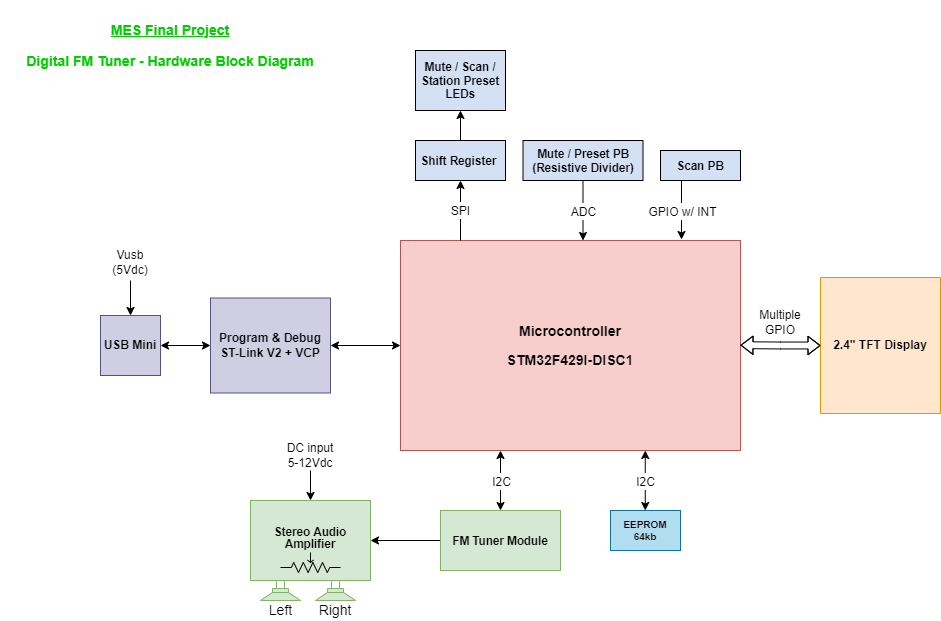

The diagram above was exported from draw.io. Its source (the exported page's mxGraphModel, read from the mxfile embedded in the PNG):
<mxGraphModel dx="1422" dy="865" grid="1" gridSize="10" guides="1" tooltips="1" connect="1" arrows="1" fold="1" page="1" pageScale="1" pageWidth="1169" pageHeight="827" math="0" shadow="0">
  <root>
    <mxCell id="0" />
    <mxCell id="1" parent="0" />
    <mxCell id="QsEJRmMbEFGyy8XJypWP-1" value="&lt;p&gt;&lt;b&gt;&lt;font style=&quot;font-size: 14px&quot;&gt;Microcontroller&lt;/font&gt;&lt;/b&gt;&lt;/p&gt;&lt;p&gt;&lt;b&gt;&lt;font style=&quot;font-size: 14px&quot;&gt;STM32F429I-DISC1&lt;/font&gt;&lt;/b&gt;&lt;/p&gt;" style="rounded=0;whiteSpace=wrap;html=1;fillColor=#f8cecc;strokeColor=#b85450;" parent="1" vertex="1">
      <mxGeometry x="430" y="300" width="340" height="210" as="geometry" />
    </mxCell>
    <mxCell id="QsEJRmMbEFGyy8XJypWP-2" value="&lt;h5&gt;&lt;b&gt;Mute / Scan /&lt;br&gt;Station Preset&lt;br&gt;&lt;/b&gt;&lt;b&gt;LEDs&lt;/b&gt;&lt;/h5&gt;" style="rounded=0;whiteSpace=wrap;html=1;fontSize=14;fillColor=#D4E1F5;" parent="1" vertex="1">
      <mxGeometry x="445" y="110" width="90" height="60" as="geometry" />
    </mxCell>
    <mxCell id="QsEJRmMbEFGyy8XJypWP-6" value="&lt;font style=&quot;font-size: 12px&quot;&gt;SPI&lt;/font&gt;" style="endArrow=classic;html=1;rounded=0;fontSize=14;" parent="1" edge="1">
      <mxGeometry relative="1" as="geometry">
        <mxPoint x="490" y="300" as="sourcePoint" />
        <mxPoint x="490" y="240" as="targetPoint" />
      </mxGeometry>
    </mxCell>
    <mxCell id="QsEJRmMbEFGyy8XJypWP-9" value="&lt;h5&gt;&lt;b&gt;Mute / Preset&amp;nbsp;&lt;/b&gt;&lt;b&gt;PB&lt;br&gt;(Resistive Divider)&lt;/b&gt;&lt;/h5&gt;" style="rounded=0;whiteSpace=wrap;html=1;fontSize=14;fillColor=#D4E1F5;" parent="1" vertex="1">
      <mxGeometry x="552.5" y="200" width="120" height="40" as="geometry" />
    </mxCell>
    <mxCell id="QsEJRmMbEFGyy8XJypWP-10" value="" style="endArrow=classic;html=1;rounded=0;fontSize=14;exitX=0.5;exitY=1;exitDx=0;exitDy=0;" parent="1" edge="1">
      <mxGeometry relative="1" as="geometry">
        <mxPoint x="711" y="240" as="sourcePoint" />
        <mxPoint x="711" y="299" as="targetPoint" />
      </mxGeometry>
    </mxCell>
    <mxCell id="QsEJRmMbEFGyy8XJypWP-11" value="&lt;font style=&quot;font-size: 12px&quot;&gt;GPIO w/ INT&lt;/font&gt;" style="edgeLabel;resizable=0;html=1;align=center;verticalAlign=middle;fontSize=14;" parent="QsEJRmMbEFGyy8XJypWP-10" connectable="0" vertex="1">
      <mxGeometry relative="1" as="geometry" />
    </mxCell>
    <mxCell id="QsEJRmMbEFGyy8XJypWP-12" value="" style="endArrow=classic;html=1;rounded=0;fontSize=14;" parent="1" edge="1">
      <mxGeometry relative="1" as="geometry">
        <mxPoint x="612.5" y="240" as="sourcePoint" />
        <mxPoint x="612.5" y="300" as="targetPoint" />
      </mxGeometry>
    </mxCell>
    <mxCell id="QsEJRmMbEFGyy8XJypWP-13" value="&lt;font style=&quot;font-size: 12px&quot;&gt;ADC&lt;/font&gt;" style="edgeLabel;resizable=0;html=1;align=center;verticalAlign=middle;fontSize=14;" parent="QsEJRmMbEFGyy8XJypWP-12" connectable="0" vertex="1">
      <mxGeometry relative="1" as="geometry" />
    </mxCell>
    <mxCell id="vO54SiyOVNn0mS_FF0it-8" style="edgeStyle=orthogonalEdgeStyle;rounded=0;orthogonalLoop=1;jettySize=auto;html=1;" parent="1" source="QsEJRmMbEFGyy8XJypWP-15" target="QsEJRmMbEFGyy8XJypWP-19" edge="1">
      <mxGeometry relative="1" as="geometry" />
    </mxCell>
    <mxCell id="QsEJRmMbEFGyy8XJypWP-15" value="&lt;h5&gt;FM Tuner Module&lt;/h5&gt;" style="rounded=0;whiteSpace=wrap;html=1;fontSize=14;fillColor=#d5e8d4;strokeColor=#82b366;" parent="1" vertex="1">
      <mxGeometry x="470" y="570" width="120" height="60" as="geometry" />
    </mxCell>
    <mxCell id="QsEJRmMbEFGyy8XJypWP-16" value="" style="endArrow=classic;html=1;rounded=0;fontSize=14;entryX=0.5;entryY=0;entryDx=0;entryDy=0;startArrow=classic;startFill=1;" parent="1" target="QsEJRmMbEFGyy8XJypWP-15" edge="1">
      <mxGeometry relative="1" as="geometry">
        <mxPoint x="530" y="510" as="sourcePoint" />
        <mxPoint x="710" y="360" as="targetPoint" />
      </mxGeometry>
    </mxCell>
    <mxCell id="QsEJRmMbEFGyy8XJypWP-17" value="&lt;font style=&quot;font-size: 12px&quot;&gt;I2C&lt;/font&gt;" style="edgeLabel;resizable=0;html=1;align=center;verticalAlign=middle;fontSize=14;fillColor=#D4E1F5;" parent="QsEJRmMbEFGyy8XJypWP-16" connectable="0" vertex="1">
      <mxGeometry relative="1" as="geometry" />
    </mxCell>
    <mxCell id="QsEJRmMbEFGyy8XJypWP-32" value="&lt;h4&gt;2.4&quot; TFT Display&lt;/h4&gt;" style="rounded=0;whiteSpace=wrap;html=1;fontSize=12;fillColor=#ffe6cc;rotation=0;direction=north;strokeColor=#d79b00;" parent="1" vertex="1">
      <mxGeometry x="850" y="337" width="120" height="136" as="geometry" />
    </mxCell>
    <mxCell id="QsEJRmMbEFGyy8XJypWP-36" value="" style="shape=flexArrow;html=1;rounded=0;fontFamily=Helvetica;fontSize=12;fontColor=#000000;startArrow=classic;startFill=1;width=6.8965517241379315;endSize=3.6620689655172414;endWidth=10.41617122473246;startWidth=10.41617122473246;startSize=3.6620689655172414;" parent="1" edge="1">
      <mxGeometry width="100" relative="1" as="geometry">
        <mxPoint x="770" y="404.65999999999997" as="sourcePoint" />
        <mxPoint x="850" y="405" as="targetPoint" />
        <Array as="points">
          <mxPoint x="810" y="405" />
        </Array>
      </mxGeometry>
    </mxCell>
    <mxCell id="QsEJRmMbEFGyy8XJypWP-37" value="Multiple GPIO" style="text;html=1;strokeColor=none;fillColor=none;align=center;verticalAlign=middle;whiteSpace=wrap;rounded=0;fontFamily=Helvetica;fontSize=12;fontColor=#000000;" parent="1" vertex="1">
      <mxGeometry x="780" y="367" width="60" height="30" as="geometry" />
    </mxCell>
    <mxCell id="QsEJRmMbEFGyy8XJypWP-44" style="edgeStyle=orthogonalEdgeStyle;rounded=0;orthogonalLoop=1;jettySize=auto;html=1;exitX=1;exitY=0.5;exitDx=0;exitDy=0;entryX=0;entryY=0.5;entryDx=0;entryDy=0;fontFamily=Helvetica;fontSize=12;fontColor=#000000;startArrow=classic;startFill=1;" parent="1" source="QsEJRmMbEFGyy8XJypWP-43" target="QsEJRmMbEFGyy8XJypWP-1" edge="1">
      <mxGeometry relative="1" as="geometry" />
    </mxCell>
    <mxCell id="QsEJRmMbEFGyy8XJypWP-43" value="&lt;h4&gt;Program &amp;amp; Debug&lt;br&gt;ST-Link V2 + VCP&lt;/h4&gt;" style="rounded=0;whiteSpace=wrap;html=1;fontFamily=Helvetica;fontSize=12;fillColor=#d0cee2;strokeColor=#56517e;" parent="1" vertex="1">
      <mxGeometry x="240" y="357.5" width="120" height="95" as="geometry" />
    </mxCell>
    <mxCell id="QsEJRmMbEFGyy8XJypWP-46" style="edgeStyle=orthogonalEdgeStyle;rounded=0;orthogonalLoop=1;jettySize=auto;html=1;entryX=0;entryY=0.5;entryDx=0;entryDy=0;fontFamily=Helvetica;fontSize=12;fontColor=#000000;startArrow=classic;startFill=1;" parent="1" source="QsEJRmMbEFGyy8XJypWP-45" target="QsEJRmMbEFGyy8XJypWP-43" edge="1">
      <mxGeometry relative="1" as="geometry" />
    </mxCell>
    <mxCell id="mEavmSG2L3XqOBaEINo9-3" style="edgeStyle=orthogonalEdgeStyle;rounded=0;orthogonalLoop=1;jettySize=auto;html=1;startArrow=classic;startFill=1;endArrow=none;endFill=0;" parent="1" source="QsEJRmMbEFGyy8XJypWP-45" edge="1">
      <mxGeometry relative="1" as="geometry">
        <mxPoint x="160" y="340" as="targetPoint" />
      </mxGeometry>
    </mxCell>
    <mxCell id="QsEJRmMbEFGyy8XJypWP-45" value="&lt;h4&gt;USB Mini&lt;/h4&gt;" style="rounded=0;whiteSpace=wrap;html=1;fontFamily=Helvetica;fontSize=12;strokeColor=#56517e;fillColor=#d0cee2;" parent="1" vertex="1">
      <mxGeometry x="130" y="375" width="60" height="60" as="geometry" />
    </mxCell>
    <mxCell id="mEavmSG2L3XqOBaEINo9-2" value="Vusb (5Vdc)" style="text;html=1;strokeColor=none;fillColor=none;align=center;verticalAlign=middle;whiteSpace=wrap;rounded=0;fontFamily=Helvetica;fontSize=12;fontColor=#000000;" parent="1" vertex="1">
      <mxGeometry x="130" y="307" width="60" height="30" as="geometry" />
    </mxCell>
    <mxCell id="mEavmSG2L3XqOBaEINo9-6" value="&lt;h3&gt;&lt;u&gt;&lt;font color=&quot;#00cc00&quot;&gt;MES Final Project&lt;/font&gt;&lt;/u&gt;&lt;/h3&gt;&lt;h3&gt;&lt;font color=&quot;#00cc00&quot;&gt;Digital FM Tuner - Hardware Block Diagram&lt;/font&gt;&lt;/h3&gt;" style="text;html=1;strokeColor=none;fillColor=none;align=center;verticalAlign=middle;whiteSpace=wrap;rounded=0;shadow=0;glass=0;sketch=1;fontColor=#FF0000;" parent="1" vertex="1">
      <mxGeometry x="30" y="60" width="340" height="90" as="geometry" />
    </mxCell>
    <mxCell id="vO54SiyOVNn0mS_FF0it-13" style="edgeStyle=orthogonalEdgeStyle;rounded=0;orthogonalLoop=1;jettySize=auto;html=1;" parent="1" source="vO54SiyOVNn0mS_FF0it-3" target="QsEJRmMbEFGyy8XJypWP-2" edge="1">
      <mxGeometry relative="1" as="geometry" />
    </mxCell>
    <mxCell id="vO54SiyOVNn0mS_FF0it-3" value="&lt;h5&gt;Shift Register&amp;nbsp;&lt;/h5&gt;" style="rounded=0;whiteSpace=wrap;html=1;fontSize=14;fillColor=#D4E1F5;" parent="1" vertex="1">
      <mxGeometry x="445" y="200" width="90" height="40" as="geometry" />
    </mxCell>
    <mxCell id="vO54SiyOVNn0mS_FF0it-6" value="&lt;h5&gt;Scan PB&lt;br&gt;&lt;/h5&gt;" style="rounded=0;whiteSpace=wrap;html=1;fontSize=14;fillColor=#D4E1F5;" parent="1" vertex="1">
      <mxGeometry x="690" y="210" width="80" height="30" as="geometry" />
    </mxCell>
    <mxCell id="vO54SiyOVNn0mS_FF0it-9" value="" style="endArrow=classic;html=1;rounded=0;fontSize=14;entryX=0.5;entryY=0;entryDx=0;entryDy=0;startArrow=classic;startFill=1;" parent="1" edge="1">
      <mxGeometry relative="1" as="geometry">
        <mxPoint x="674.76" y="510" as="sourcePoint" />
        <mxPoint x="674.76" y="570" as="targetPoint" />
      </mxGeometry>
    </mxCell>
    <mxCell id="vO54SiyOVNn0mS_FF0it-10" value="&lt;font style=&quot;font-size: 12px&quot;&gt;I2C&lt;/font&gt;" style="edgeLabel;resizable=0;html=1;align=center;verticalAlign=middle;fontSize=14;fillColor=#D4E1F5;" parent="vO54SiyOVNn0mS_FF0it-9" connectable="0" vertex="1">
      <mxGeometry relative="1" as="geometry" />
    </mxCell>
    <mxCell id="vO54SiyOVNn0mS_FF0it-11" value="&lt;h5&gt;EEPROM 64kb&lt;/h5&gt;" style="rounded=0;whiteSpace=wrap;html=1;fillColor=#b1ddf0;strokeColor=#10739e;" parent="1" vertex="1">
      <mxGeometry x="640" y="570" width="70" height="40" as="geometry" />
    </mxCell>
    <mxCell id="D0luD_dJy5Ly0JWmjg8O-2" style="edgeStyle=orthogonalEdgeStyle;rounded=0;orthogonalLoop=1;jettySize=auto;html=1;exitX=0.5;exitY=1;exitDx=0;exitDy=0;entryX=0.5;entryY=0;entryDx=0;entryDy=0;startArrow=none;startFill=0;endArrow=classic;endFill=1;" parent="1" source="QsEJRmMbEFGyy8XJypWP-42" target="QsEJRmMbEFGyy8XJypWP-19" edge="1">
      <mxGeometry relative="1" as="geometry" />
    </mxCell>
    <mxCell id="QsEJRmMbEFGyy8XJypWP-42" value="DC input&lt;br&gt;5-12Vdc" style="text;html=1;strokeColor=none;fillColor=none;align=center;verticalAlign=middle;whiteSpace=wrap;rounded=0;fontFamily=Helvetica;fontSize=12;fontColor=#000000;" parent="1" vertex="1">
      <mxGeometry x="310" y="500" width="60" height="30" as="geometry" />
    </mxCell>
    <mxCell id="QsEJRmMbEFGyy8XJypWP-19" value="&lt;h5 style=&quot;line-height: 1&quot;&gt;Stereo Audio Amplifier&lt;/h5&gt;" style="rounded=0;whiteSpace=wrap;html=1;fontSize=14;fillColor=#d5e8d4;strokeColor=#82b366;verticalAlign=top;horizontal=1;labelPosition=center;verticalLabelPosition=middle;align=center;" parent="1" vertex="1">
      <mxGeometry x="280" y="560" width="120" height="80" as="geometry" />
    </mxCell>
    <mxCell id="QsEJRmMbEFGyy8XJypWP-22" value="" style="pointerEvents=1;verticalLabelPosition=bottom;shadow=0;dashed=0;align=center;html=1;verticalAlign=top;shape=mxgraph.electrical.electro-mechanical.loudspeaker;fontSize=14;fillColor=#d5e8d4;rotation=90;strokeColor=#82b366;" parent="1" vertex="1">
      <mxGeometry x="355" y="630" width="20" height="40" as="geometry" />
    </mxCell>
    <mxCell id="QsEJRmMbEFGyy8XJypWP-23" value="" style="pointerEvents=1;verticalLabelPosition=bottom;shadow=0;dashed=0;align=center;html=1;verticalAlign=top;shape=mxgraph.electrical.electro-mechanical.loudspeaker;fontSize=14;fillColor=#d5e8d4;rotation=90;strokeColor=#82b366;" parent="1" vertex="1">
      <mxGeometry x="300" y="630" width="20" height="40" as="geometry" />
    </mxCell>
    <mxCell id="QsEJRmMbEFGyy8XJypWP-29" value="Left" style="text;html=1;strokeColor=none;fillColor=none;align=center;verticalAlign=middle;whiteSpace=wrap;rounded=0;fontSize=14;" parent="1" vertex="1">
      <mxGeometry x="292.5" y="660" width="35" height="20" as="geometry" />
    </mxCell>
    <mxCell id="QsEJRmMbEFGyy8XJypWP-30" value="Right" style="text;html=1;strokeColor=none;fillColor=none;align=center;verticalAlign=middle;whiteSpace=wrap;rounded=0;fontSize=14;" parent="1" vertex="1">
      <mxGeometry x="345" y="660" width="40" height="20" as="geometry" />
    </mxCell>
    <mxCell id="QsEJRmMbEFGyy8XJypWP-31" value="" style="pointerEvents=1;verticalLabelPosition=bottom;shadow=0;dashed=0;align=center;html=1;verticalAlign=top;shape=mxgraph.electrical.resistors.potentiometer_2;fontSize=14;fillColor=#99FF99;rotation=-180;" parent="1" vertex="1">
      <mxGeometry x="310" y="612" width="60" height="20" as="geometry" />
    </mxCell>
  </root>
</mxGraphModel>